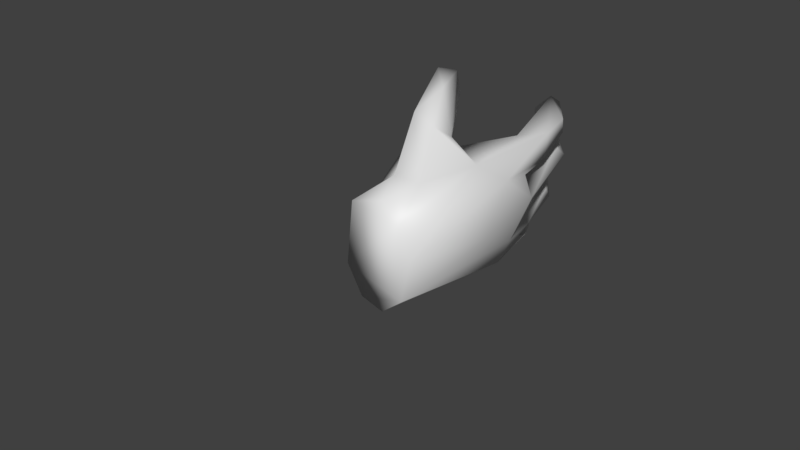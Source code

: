 # Source: hand.blend  (saved by Blender 2.80.75; exported with 4.5.12 LTS)
import bpy
from mathutils import Matrix  # noqa: F401  (used for matrix-valued properties, if any)

bpy.ops.wm.read_factory_settings(use_empty=True)
scene = bpy.context.scene
scene.name = 'Scene'

# ---- collections
col_collection_1 = bpy.data.collections.new('Collection 1'); scene.collection.children.link(col_collection_1)

# ---- materials (node trees are filled in below, after node groups)
mat_default_obj = bpy.data.materials.new('Default OBJ')
mat_default_obj.use_transparent_shadow = False

# ---- material node trees
mat_default_obj.use_nodes = True; mat_default_obj.node_tree.nodes.clear()
_N = mat_default_obj.node_tree.nodes; _L = mat_default_obj.node_tree.links
n0 = _N.new('ShaderNodeOutputMaterial'); n0.name = 'Material Output'; n0.location = (300, 300)
n1 = _N.new('ShaderNodeBsdfPrincipled'); n1.name = 'Principled BSDF'; n1.location = (10, 300)
n1.distribution = 'GGX'
n1.subsurface_method = 'BURLEY'
n1.inputs[3].default_value = 1.45
n1.inputs[27].default_value = (0.0, 0.0, 0.0, 1.0)
n1.inputs[28].default_value = 1.0
_L.new(n1.outputs[0], n0.inputs[0])
n0.is_active_output = True

# ---- world
world_world = bpy.data.worlds.new('World'); scene.world = world_world
world_world.color = (0.05088, 0.05088, 0.05088)
world_world.use_sun_shadow = False
world_world.sun_shadow_jitter_overblur = 0.0

# ---- cameras
cam_camera = bpy.data.cameras.new('Camera')
cam_camera.clip_end = 100.0
cam_camera.lens = 35.0
cam_camera.sensor_width = 32.0
cam_camera.sensor_height = 18.0
cam_camera.ortho_scale = 7.314
cam_camera.dof.focus_distance = 0.0
cam_camera.dof.aperture_fstop = 128.0

# ---- meshes
me_12683_hand_v1_final = bpy.data.meshes.new('12683_hand_v1_FINAL')
me_12683_hand_v1_final.from_pydata([(-0.5903, -19.66, -2.473), (-5.699, -22.08, -8.149), (-9.094, -25.29, -9.184), (13.29, 12.11, 1.336), (4.515, -16.91, -1.127), (-3.037, -25.08, -9.724), (-38.44, 3.578, -1.875), (-38.15, 0.5932, -3.867), (-15.98, 5.038, 11.29), (-31.53, 4.847, 5.283), (-27.89, 4.037, -1.338), (-27.62, 0.9437, 6.821), (-11.95, 7.446, 5.798), (-35.67, -0.5694, 0.6641), (-35.3, 5.449, -2.211), (-24.01, 0.3056, 2.279), (-33.03, 3.127, -4.708), (-33.23, -0.9863, -2.389), (-33.05, 10.67, -4.216), (-20.59, 10.84, 7.177), (-13.1, 12.73, 1.751), (-17.98, 9.206, 0.9242), (-29.48, 7.679, -0.03503), (-30.54, 12.66, -3.611), (-29.21, 6.951, -4.987), (-26.35, 11.18, -4.714), (-26.56, 11.84, 3.469), (-30.77, -8.509, 6.472), (-31.56, -3.244, 0.07272), (-33.63, -2.384, 4.095), (-27.63, -6.485, 1.564), (-32.1, -9.369, 3.643), (-41.74, -7.872, -1.712), (-42.52, -4.892, -3.212), (-34.67, -5.617, 6.346), (-37.35, -3.622, -3.757), (-38.67, -9.441, -3.965), (-36.16, -6.817, -4.395), (-14.46, -1.621, 6.185), (-12.64, -5.67, 4.483), (-13.88, -0.4824, 9.439), (-19.42, -16.52, 12.41), (-19.21, -10.52, 12.16), (-17.79, -12.36, 5.015), (-36.45, -12.34, 1.755), (-27.24, -12.39, 2.395), (-27.08, -16.54, 2.922), (-36.38, -18.42, -0.2297), (-30.02, -12.94, 8.651), (-35.07, -12.51, -1.008), (-30.14, -16.23, 8.374), (-31.44, -16.32, -1.001), (27.54, 10.24, 2.763), (0.7733, 14.0, 7.235), (-19.77, 14.98, 4.392), (-15.4, 4.663, 2.948), (-11.4, 7.961, 9.459), (-10.83, -4.549, 15.68), (-5.21, 4.208, 14.89), (-10.71, -13.75, 5.327), (-13.23, -8.955, 10.02), (-11.6, -9.737, 6.022), (-6.256, -12.8, 4.11), (-12.13, 0.2951, 4.32), (-6.43, -29.47, -9.364), (-8.487, -24.28, -4.519), (5.857, -20.72, 6.677), (-9.381, -28.93, -6.233), (14.42, 5.711, -1.956), (-13.63, -16.39, 8.35), (-9.245, 8.115, 1.93), (-9.633, -10.04, 14.41), (-16.45, -1.949, 12.19), (-13.18, 0.8411, 11.13), (-6.094, 11.73, 10.94), (0.3144, -28.19, -1.185), (8.994, -24.87, -1.046), (9.342, -23.27, 5.024), (4.114, -15.57, 12.6), (22.78, 8.072, 1.257), (27.55, 3.985, -1.585), (-2.122, -11.24, 15.66), (27.55, -3.193, 16.9), (4.656, -0.2711, 16.57), (27.56, 6.561, 14.6), (19.28, 10.64, 10.33), (-37.74, -17.06, 1.454), (2.24, -2.423, 1.371), (0.7373, -5.036, 2.698), (-0.744, -10.82, 1.929), (2.616, -16.59, 3.753), (20.62, -2.603, -1.247), (8.779, -8.44, -2.795), (27.57, -11.01, 0.3763), (10.71, -16.8, -2.373), (22.17, -11.64, 1.194), (27.55, -13.82, 9.274), (18.13, -14.75, 10.22), (27.57, -10.3, 13.84), (19.57, -15.39, 4.242), (27.51, 11.28, 8.94)], [], [(1, 0, 5), (1, 5, 2), (94, 5, 0), (7, 6, 14), (14, 10, 16), (9, 56, 14), (8, 9, 11), (8, 56, 9), (14, 56, 12), (55, 10, 12), (17, 13, 7), (15, 17, 16), (7, 14, 16), (13, 9, 6), (11, 9, 13), (17, 7, 16), (26, 19, 54), (54, 20, 25), (24, 18, 25), (20, 21, 25), (26, 54, 23), (24, 21, 22), (39, 31, 30), (40, 29, 72), (72, 34, 57), (31, 32, 36), (28, 29, 40), (37, 30, 36), (35, 33, 29), (32, 27, 34), (35, 28, 37), (33, 37, 36), (39, 30, 38), (27, 60, 57), (27, 31, 60), (34, 27, 57), (30, 28, 38), (42, 60, 44), (48, 42, 44), (41, 50, 47), (43, 45, 60), (46, 43, 69), (69, 41, 47), (45, 49, 44), (46, 51, 45), (49, 51, 47), (46, 47, 51), (52, 79, 100), (79, 52, 80), (82, 84, 83), (100, 3, 53), (60, 42, 71), (41, 81, 42), (11, 13, 73), (22, 21, 70), (54, 19, 74), (55, 63, 15), (57, 60, 71), (54, 74, 53), (12, 19, 22), (56, 74, 19), (59, 69, 43), (63, 87, 62), (87, 63, 70), (64, 76, 75), (2, 64, 67), (2, 5, 64), (68, 87, 20), (54, 53, 20), (83, 58, 57), (3, 68, 20), (58, 83, 84), (81, 41, 78), (63, 39, 38), (62, 39, 63), (41, 69, 78), (57, 58, 72), (40, 72, 73), (73, 58, 8), (8, 74, 56), (65, 90, 0), (77, 75, 76), (79, 68, 3), (79, 91, 68), (68, 91, 87), (53, 85, 100), (84, 85, 74), (88, 62, 87), (88, 92, 89), (80, 93, 91), (93, 95, 91), (4, 0, 90), (92, 87, 91), (4, 89, 92), (94, 76, 5), (94, 91, 95), (92, 91, 94), (96, 99, 93), (99, 96, 97), (82, 78, 98), (98, 78, 97), (98, 80, 84), (2, 65, 1), (1, 65, 0), (4, 94, 0), (100, 79, 3), (13, 6, 7), (15, 63, 13), (10, 55, 15), (14, 12, 10), (16, 10, 15), (9, 14, 6), (13, 17, 15), (24, 22, 18), (23, 54, 25), (24, 25, 21), (23, 25, 18), (26, 22, 19), (33, 36, 32), (37, 28, 30), (29, 34, 72), (30, 31, 36), (35, 29, 28), (32, 31, 27), (32, 34, 33), (33, 34, 29), (33, 35, 37), (39, 60, 31), (38, 28, 40), (44, 49, 86), (48, 41, 42), (60, 45, 44), (86, 49, 47), (46, 69, 47), (41, 48, 50), (43, 46, 45), (45, 51, 49), (48, 44, 86), (47, 50, 86), (42, 81, 71), (13, 63, 73), (40, 63, 38), (12, 22, 70), (21, 20, 70), (43, 60, 61), (63, 40, 73), (8, 11, 73), (56, 19, 12), (61, 59, 43), (60, 39, 61), (75, 67, 64), (76, 64, 5), (67, 65, 2), (66, 65, 67), (20, 87, 70), (83, 57, 81), (71, 81, 57), (20, 53, 3), (53, 74, 85), (74, 58, 84), (12, 70, 55), (55, 70, 63), (62, 61, 39), (62, 59, 61), (72, 58, 73), (8, 58, 74), (90, 78, 69), (69, 59, 90), (62, 90, 59), (90, 65, 66), (66, 75, 77), (66, 67, 75), (91, 79, 80), (90, 62, 89), (82, 83, 81), (85, 84, 100), (86, 50, 48), (62, 88, 89), (26, 18, 22), (23, 18, 26), (90, 66, 78), (88, 87, 92), (89, 4, 90), (94, 99, 76), (94, 4, 92), (99, 94, 95), (77, 78, 66), (95, 93, 99), (77, 76, 97), (99, 97, 76), (81, 78, 82), (77, 97, 78), (97, 96, 98), (84, 80, 52), (84, 52, 100), (98, 96, 93), (98, 84, 82), (98, 93, 80)])
me_12683_hand_v1_final.polygons.foreach_set('use_smooth', [True] * 198)
_uv = me_12683_hand_v1_final.uv_layers.new(name='UVMap')
_uv.uv.foreach_set('vector', [0.7099, 0.5593, 0.7038, 0.4917, 0.7308, 0.5731, 0.7099, 0.5593, 0.7308, 0.5731, 0.6912, 0.5858, 0.7927, 0.3973, 0.7308, 0.5731, 0.7038, 0.4917, 0.05582, 0.7818, 0.0653, 0.8047, 0.07997, 0.8291, 0.4021, 0.1557, 0.4531, 0.1602, 0.4117, 0.1724, 0.1421, 0.8072, 0.2659, 0.8386, 0.07997, 0.8291, 0.251, 0.7933, 0.1421, 0.8072, 0.1626, 0.776, 0.251, 0.7933, 0.2659, 0.8386, 0.1421, 0.8072, 0.4021, 0.1557, 0.5286, 0.138, 0.5531, 0.1398, 0.5434, 0.1705, 0.4531, 0.1602, 0.5531, 0.1398, 0.0806, 0.7544, 0.08948, 0.7716, 0.05582, 0.7818, 0.4824, 0.1984, 0.4168, 0.2009, 0.4117, 0.1724, 0.3853, 0.1916, 0.4021, 0.1557, 0.4117, 0.1724, 0.08948, 0.7716, 0.1421, 0.8072, 0.0653, 0.8047, 0.1626, 0.776, 0.1421, 0.8072, 0.08948, 0.7716, 0.4168, 0.2009, 0.3853, 0.1916, 0.4117, 0.1724, 0.1606, 0.9, 0.2072, 0.8816, 0.2117, 0.9167, 0.5228, 0.04674, 0.5734, 0.0738, 0.4507, 0.06453, 0.4268, 0.08666, 0.4088, 0.06554, 0.4507, 0.06453, 0.5734, 0.0738, 0.5188, 0.101, 0.4507, 0.06453, 0.1606, 0.9, 0.2117, 0.9167, 0.1062, 0.9301, 0.4268, 0.08666, 0.5188, 0.101, 0.4965, 0.1238, 0.5565, 0.2707, 0.4376, 0.3124, 0.4568, 0.2822, 0.2467, 0.7494, 0.1213, 0.7302, 0.2456, 0.7232, 0.2456, 0.7232, 0.1229, 0.6985, 0.3003, 0.7119, 0.07333, 0.6575, 0.04233, 0.6847, 0.03722, 0.665, 0.4241, 0.2602, 0.4335, 0.2332, 0.4893, 0.2269, 0.3863, 0.2855, 0.4568, 0.2822, 0.3722, 0.3024, 0.3801, 0.2632, 0.3715, 0.2522, 0.4335, 0.2332, 0.04233, 0.6847, 0.1447, 0.6763, 0.1229, 0.6985, 0.3801, 0.2632, 0.4241, 0.2602, 0.3863, 0.2855, 0.3544, 0.2724, 0.3863, 0.2855, 0.3722, 0.3024, 0.5565, 0.2707, 0.4568, 0.2822, 0.5441, 0.2394, 0.1447, 0.6763, 0.2568, 0.6677, 0.3003, 0.7119, 0.1447, 0.6763, 0.2016, 0.6613, 0.2568, 0.6677, 0.1229, 0.6985, 0.1447, 0.6763, 0.3003, 0.7119, 0.4568, 0.2822, 0.4241, 0.2602, 0.5441, 0.2394, 0.2354, 0.6311, 0.2568, 0.6677, 0.09186, 0.6066, 0.16, 0.6035, 0.2354, 0.6311, 0.09186, 0.6066, 0.251, 0.5914, 0.163, 0.5799, 0.1243, 0.546, 0.5289, 0.3539, 0.4557, 0.3612, 0.5432, 0.3128, 0.4615, 0.3946, 0.5289, 0.3539, 0.5667, 0.3878, 0.5667, 0.3878, 0.5521, 0.4019, 0.3995, 0.402, 0.4557, 0.3612, 0.3971, 0.3709, 0.4523, 0.3361, 0.4615, 0.3946, 0.4216, 0.3918, 0.4557, 0.3612, 0.3971, 0.3709, 0.4216, 0.3918, 0.3995, 0.402, 0.4615, 0.3946, 0.3995, 0.402, 0.4216, 0.3918, 0.6015, 0.9448, 0.5622, 0.9485, 0.6006, 0.8906, 0.89, 0.1188, 0.954, 0.09982, 0.9526, 0.1604, 0.6066, 0.7437, 0.6074, 0.8218, 0.4211, 0.7545, 0.6006, 0.8906, 0.4742, 0.9443, 0.3773, 0.906, 0.2568, 0.6677, 0.2354, 0.6311, 0.3001, 0.6714, 0.251, 0.5914, 0.3779, 0.6642, 0.2354, 0.6311, 0.1626, 0.776, 0.08948, 0.7716, 0.2601, 0.7605, 0.4965, 0.1238, 0.5188, 0.101, 0.5831, 0.1373, 0.2117, 0.9167, 0.2072, 0.8816, 0.3142, 0.8555, 0.5434, 0.1705, 0.5615, 0.2141, 0.4824, 0.1984, 0.3003, 0.7119, 0.2568, 0.6677, 0.3001, 0.6714, 0.2117, 0.9167, 0.3142, 0.8555, 0.3773, 0.906, 0.2475, 0.8413, 0.2072, 0.8816, 0.1209, 0.8818, 0.2659, 0.8386, 0.3142, 0.8555, 0.2072, 0.8816, 0.5819, 0.3489, 0.5667, 0.3878, 0.5289, 0.3539, 0.5615, 0.2141, 0.7148, 0.232, 0.6326, 0.3383, 0.7148, 0.232, 0.5615, 0.2141, 0.5831, 0.1373, 0.2976, 0.4642, 0.438, 0.497, 0.3708, 0.506, 0.2723, 0.4757, 0.2976, 0.4642, 0.2907, 0.4913, 0.6912, 0.5858, 0.7308, 0.5731, 0.7061, 0.604, 0.8107, 0.1615, 0.7148, 0.232, 0.5734, 0.0738, 0.2117, 0.9167, 0.3773, 0.906, 0.3845, 0.9331, 0.4211, 0.7545, 0.3162, 0.7874, 0.3003, 0.7119, 0.7906, 0.09715, 0.8107, 0.1615, 0.5734, 0.0738, 0.3162, 0.7874, 0.4211, 0.7545, 0.6074, 0.8218, 0.3779, 0.6642, 0.251, 0.5914, 0.4219, 0.612, 0.5615, 0.2141, 0.5565, 0.2707, 0.5441, 0.2394, 0.6326, 0.3383, 0.5565, 0.2707, 0.5615, 0.2141, 0.251, 0.5914, 0.3401, 0.5984, 0.4219, 0.612, 0.3003, 0.7119, 0.3162, 0.7874, 0.2456, 0.7232, 0.2467, 0.7494, 0.2456, 0.7232, 0.2601, 0.7605, 0.2601, 0.7605, 0.3162, 0.7874, 0.251, 0.7933, 0.251, 0.7933, 0.3142, 0.8555, 0.2659, 0.8386, 0.6702, 0.5614, 0.6622, 0.4202, 0.7038, 0.4917, 0.4467, 0.5458, 0.3708, 0.506, 0.438, 0.497, 0.89, 0.1188, 0.8107, 0.1615, 0.7906, 0.09715, 0.89, 0.1188, 0.8756, 0.2336, 0.8107, 0.1615, 0.8107, 0.1615, 0.8756, 0.2336, 0.7148, 0.232, 0.3773, 0.906, 0.537, 0.8815, 0.6006, 0.8906, 0.6074, 0.8218, 0.537, 0.8815, 0.3142, 0.8555, 0.6857, 0.2749, 0.6326, 0.3383, 0.7148, 0.232, 0.6857, 0.2749, 0.7688, 0.3052, 0.6774, 0.3436, 0.9526, 0.1604, 0.9472, 0.3075, 0.8756, 0.2336, 0.9472, 0.3075, 0.9006, 0.3291, 0.8756, 0.2336, 0.727, 0.4235, 0.7038, 0.4917, 0.6622, 0.4202, 0.7688, 0.3052, 0.7148, 0.232, 0.8756, 0.2336, 0.727, 0.4235, 0.6774, 0.3436, 0.7688, 0.3052, 0.5292, 0.5071, 0.438, 0.497, 0.3207, 0.4416, 0.7927, 0.3973, 0.8756, 0.2336, 0.9006, 0.3291, 0.7688, 0.3052, 0.8756, 0.2336, 0.7927, 0.3973, 0.6116, 0.6133, 0.5473, 0.5555, 0.6162, 0.5698, 0.5473, 0.5555, 0.6116, 0.6133, 0.5355, 0.596, 0.6066, 0.7437, 0.4219, 0.612, 0.6112, 0.6649, 0.6112, 0.6649, 0.4219, 0.612, 0.5355, 0.596, 0.7352, 0.8496, 0.8578, 0.7221, 0.8753, 0.8669, 0.6912, 0.5858, 0.6702, 0.5614, 0.7099, 0.5593, 0.7099, 0.5593, 0.6702, 0.5614, 0.7038, 0.4917, 0.727, 0.4235, 0.7927, 0.3973, 0.7038, 0.4917, 0.6006, 0.8906, 0.5622, 0.9485, 0.4742, 0.9443, 0.08948, 0.7716, 0.0653, 0.8047, 0.05582, 0.7818, 0.4824, 0.1984, 0.5615, 0.2141, 0.4634, 0.2185, 0.4531, 0.1602, 0.5434, 0.1705, 0.4824, 0.1984, 0.4021, 0.1557, 0.5531, 0.1398, 0.4531, 0.1602, 0.4117, 0.1724, 0.4531, 0.1602, 0.4824, 0.1984, 0.1421, 0.8072, 0.07997, 0.8291, 0.0653, 0.8047, 0.4634, 0.2185, 0.4168, 0.2009, 0.4824, 0.1984, 0.07574, 0.893, 0.1209, 0.8818, 0.08616, 0.9147, 0.4375, 0.04828, 0.5228, 0.04674, 0.4507, 0.06453, 0.4268, 0.08666, 0.4507, 0.06453, 0.5188, 0.101, 0.4375, 0.04828, 0.4507, 0.06453, 0.4088, 0.06554, 0.1606, 0.9, 0.1209, 0.8818, 0.2072, 0.8816, 0.03395, 0.7066, 0.03722, 0.665, 0.04233, 0.6847, 0.3863, 0.2855, 0.4241, 0.2602, 0.4568, 0.2822, 0.1213, 0.7302, 0.1229, 0.6985, 0.2456, 0.7232, 0.4568, 0.2822, 0.4376, 0.3124, 0.3722, 0.3024, 0.3801, 0.2632, 0.4335, 0.2332, 0.4241, 0.2602, 0.04233, 0.6847, 0.07333, 0.6575, 0.1447, 0.6763, 0.04233, 0.6847, 0.1229, 0.6985, 0.03395, 0.7066, 0.03395, 0.7066, 0.1229, 0.6985, 0.1213, 0.7302, 0.3544, 0.2724, 0.3801, 0.2632, 0.3863, 0.2855, 0.5565, 0.2707, 0.5432, 0.3128, 0.4376, 0.3124, 0.5441, 0.2394, 0.4241, 0.2602, 0.4893, 0.2269, 0.09186, 0.6066, 0.08126, 0.6152, 0.08042, 0.5706, 0.16, 0.6035, 0.251, 0.5914, 0.2354, 0.6311, 0.5432, 0.3128, 0.4557, 0.3612, 0.4523, 0.3361, 0.3775, 0.3907, 0.3971, 0.3709, 0.3995, 0.402, 0.4615, 0.3946, 0.5667, 0.3878, 0.3995, 0.402, 0.251, 0.5914, 0.16, 0.6035, 0.163, 0.5799, 0.5289, 0.3539, 0.4615, 0.3946, 0.4557, 0.3612, 0.4557, 0.3612, 0.4216, 0.3918, 0.3971, 0.3709, 0.16, 0.6035, 0.09186, 0.6066, 0.08042, 0.5706, 0.1243, 0.546, 0.163, 0.5799, 0.08042, 0.5706, 0.2354, 0.6311, 0.3779, 0.6642, 0.3001, 0.6714, 0.4634, 0.2185, 0.5615, 0.2141, 0.5395, 0.2203, 0.537, 0.224, 0.5615, 0.2141, 0.5441, 0.2394, 0.5531, 0.1398, 0.4965, 0.1238, 0.5831, 0.1373, 0.5188, 0.101, 0.5734, 0.0738, 0.5831, 0.1373, 0.5289, 0.3539, 0.5432, 0.3128, 0.563, 0.3113, 0.2378, 0.7531, 0.2467, 0.7494, 0.2601, 0.7605, 0.251, 0.7933, 0.1626, 0.776, 0.2601, 0.7605, 0.2659, 0.8386, 0.2072, 0.8816, 0.2475, 0.8413, 0.563, 0.3113, 0.5819, 0.3489, 0.5289, 0.3539, 0.5432, 0.3128, 0.5565, 0.2707, 0.563, 0.3113, 0.3708, 0.506, 0.2907, 0.4913, 0.2976, 0.4642, 0.438, 0.497, 0.2976, 0.4642, 0.3207, 0.4416, 0.2907, 0.4913, 0.294, 0.5214, 0.2763, 0.5026, 0.4218, 0.5756, 0.294, 0.5214, 0.2907, 0.4913, 0.5734, 0.0738, 0.7148, 0.232, 0.5831, 0.1373, 0.4211, 0.7545, 0.3003, 0.7119, 0.3779, 0.6642, 0.3001, 0.6714, 0.3779, 0.6642, 0.3003, 0.7119, 0.3845, 0.9331, 0.3773, 0.906, 0.4742, 0.9443, 0.3773, 0.906, 0.3142, 0.8555, 0.537, 0.8815, 0.3142, 0.8555, 0.3162, 0.7874, 0.6074, 0.8218, 0.5531, 0.1398, 0.5831, 0.1373, 0.5434, 0.1705, 0.5434, 0.1705, 0.5831, 0.1373, 0.5615, 0.2141, 0.6326, 0.3383, 0.563, 0.3113, 0.5565, 0.2707, 0.6326, 0.3383, 0.5819, 0.3489, 0.563, 0.3113, 0.2456, 0.7232, 0.3162, 0.7874, 0.2601, 0.7605, 0.251, 0.7933, 0.3162, 0.7874, 0.3142, 0.8555, 0.6622, 0.4202, 0.6321, 0.4203, 0.5667, 0.3878, 0.5667, 0.3878, 0.5819, 0.3489, 0.6622, 0.4202, 0.6326, 0.3383, 0.6622, 0.4202, 0.5819, 0.3489, 0.6622, 0.4202, 0.6702, 0.5614, 0.6505, 0.4548, 0.4218, 0.5756, 0.3708, 0.506, 0.4467, 0.5458, 0.4218, 0.5756, 0.2907, 0.4913, 0.3708, 0.506, 0.8756, 0.2336, 0.89, 0.1188, 0.9526, 0.1604, 0.6622, 0.4202, 0.6326, 0.3383, 0.6774, 0.3436, 0.6066, 0.7437, 0.4211, 0.7545, 0.3779, 0.6642, 0.537, 0.8815, 0.6074, 0.8218, 0.6006, 0.8906, 0.08042, 0.5706, 0.163, 0.5799, 0.16, 0.6035, 0.6326, 0.3383, 0.6857, 0.2749, 0.6774, 0.3436, 0.1606, 0.9, 0.08616, 0.9147, 0.1209, 0.8818, 0.1062, 0.9301, 0.08616, 0.9147, 0.1606, 0.9, 0.6622, 0.4202, 0.6505, 0.4548, 0.6321, 0.4203, 0.6857, 0.2749, 0.7148, 0.232, 0.7688, 0.3052, 0.6774, 0.3436, 0.727, 0.4235, 0.6622, 0.4202, 0.5292, 0.5071, 0.5473, 0.5555, 0.438, 0.497, 0.7927, 0.3973, 0.727, 0.4235, 0.7688, 0.3052, 0.8587, 0.361, 0.7927, 0.3973, 0.8884, 0.3332, 0.4467, 0.5458, 0.4219, 0.612, 0.4218, 0.5756, 0.5811, 0.5449, 0.6162, 0.5698, 0.5473, 0.5555, 0.4467, 0.5458, 0.438, 0.497, 0.5355, 0.596, 0.5473, 0.5555, 0.5355, 0.596, 0.438, 0.497, 0.3779, 0.6642, 0.4219, 0.612, 0.6066, 0.7437, 0.4467, 0.5458, 0.5355, 0.596, 0.4219, 0.612, 0.5355, 0.596, 0.6116, 0.6133, 0.6112, 0.6649, 0.8753, 0.8669, 0.8578, 0.7221, 0.9198, 0.7617, 0.8753, 0.8669, 0.9198, 0.7617, 0.922, 0.822, 0.7352, 0.8496, 0.7111, 0.8077, 0.739, 0.7421, 0.7352, 0.8496, 0.8753, 0.8669, 0.8069, 0.8766, 0.7352, 0.8496, 0.739, 0.7421, 0.8578, 0.7221])
me_12683_hand_v1_final.materials.append(mat_default_obj)
me_12683_hand_v1_final.use_remesh_preserve_volume = False
me_12683_hand_v1_final.use_remesh_preserve_attributes = False
me_12683_hand_v1_final.use_mirror_vertex_groups = False
me_12683_hand_v1_final.update()
me_12683_hand_v1_final.normals_split_custom_set([tuple(v) for v in zip(*[iter([-0.2222, 0.8324, -0.5077, -0.3223, 0.8772, -0.356, 0.3038, 0.1003, -0.9475, -0.2222, 0.8324, -0.5077, 0.3038, 0.1003, -0.9475, -0.7377, 0.2494, -0.6274, 0.2985, -0.1091, -0.9482, 0.3038, 0.1003, -0.9475, -0.3223, 0.8772, -0.356, -0.7234, -0.3847, -0.5733, -0.9127, 0.4077, -0.02703, -0.2953, 0.8943, -0.3361, -0.2953, 0.8943, -0.3361, 0.4029, 0.2395, -0.8833, 0.1754, 0.1992, -0.9641, -0.5137, 0.5029, 0.6951, -0.594, 0.5831, 0.5542, -0.2953, 0.8943, -0.3361, -0.3384, 0.3027, 0.891, -0.5137, 0.5029, 0.6951, -0.3257, -0.5397, 0.7763, -0.3384, 0.3027, 0.891, -0.594, 0.5831, 0.5542, -0.5137, 0.5029, 0.6951, -0.2953, 0.8943, -0.3361, -0.594, 0.5831, 0.5542, -0.8742, -0.008343, -0.4854, 0.1272, 0.1671, -0.9777, 0.4029, 0.2395, -0.8833, -0.8742, -0.008343, -0.4854, 0.1323, -0.8854, -0.4457, -0.5321, -0.7172, 0.4501, -0.7234, -0.3847, -0.5733, 0.2486, -0.4476, -0.859, 0.1323, -0.8854, -0.4457, 0.1754, 0.1992, -0.9641, -0.7234, -0.3847, -0.5733, -0.2953, 0.8943, -0.3361, 0.1754, 0.1992, -0.9641, -0.5321, -0.7172, 0.4501, -0.5137, 0.5029, 0.6951, -0.9127, 0.4077, -0.02703, -0.3257, -0.5397, 0.7763, -0.5137, 0.5029, 0.6951, -0.5321, -0.7172, 0.4501, 0.1323, -0.8854, -0.4457, -0.7234, -0.3847, -0.5733, 0.1754, 0.1992, -0.9641, -0.6119, 0.345, 0.7118, -0.3815, -0.1139, 0.9173, -0.141, 0.9651, 0.2207, -0.141, 0.9651, 0.2207, 0.1244, 0.5555, -0.8221, 0.2822, 0.3423, -0.8962, -0.1585, -0.7466, -0.6461, -0.9293, 0.1308, -0.3453, 0.2822, 0.3423, -0.8962, 0.1244, 0.5555, -0.8221, 0.2606, -0.2856, -0.9222, 0.2822, 0.3423, -0.8962, -0.6119, 0.345, 0.7118, -0.141, 0.9651, 0.2207, -0.3808, 0.8649, -0.327, -0.1585, -0.7466, -0.6461, 0.2606, -0.2856, -0.9222, -0.5271, -0.7034, 0.4769, -0.1875, -0.2297, -0.955, -0.03464, -0.9983, 0.04752, 0.3509, -0.4038, -0.8449, -0.5462, 0.8264, -0.1368, -0.3143, 0.9019, 0.2962, -0.3868, 0.6611, 0.6429, -0.3868, 0.6611, 0.6429, -0.5806, 0.01725, 0.814, -0.3353, -0.05942, 0.9403, -0.03464, -0.9983, 0.04752, -0.8332, -0.5247, 0.1747, -0.1685, -0.7754, -0.6086, 0.2914, 0.7378, -0.6088, -0.3143, 0.9019, 0.2962, -0.5462, 0.8264, -0.1368, 0.3168, -0.1002, -0.9432, 0.3509, -0.4038, -0.8449, -0.1685, -0.7754, -0.6086, 0.01075, 0.7266, -0.687, -0.8605, 0.3821, -0.3368, -0.3143, 0.9019, 0.2962, -0.8332, -0.5247, 0.1747, -0.2748, -0.7284, 0.6277, -0.5806, 0.01725, 0.814, 0.01075, 0.7266, -0.687, 0.2914, 0.7378, -0.6088, 0.3168, -0.1002, -0.9432, -0.8605, 0.3821, -0.3368, 0.3168, -0.1002, -0.9432, -0.1685, -0.7754, -0.6086, -0.1875, -0.2297, -0.955, 0.3509, -0.4038, -0.8449, -0.3259, 0.6877, -0.6487, -0.2748, -0.7284, 0.6277, -0.8859, 0.1991, 0.4191, -0.3353, -0.05942, 0.9403, -0.2748, -0.7284, 0.6277, -0.03464, -0.9983, 0.04752, -0.8859, 0.1991, 0.4191, -0.5806, 0.01725, 0.814, -0.2748, -0.7284, 0.6277, -0.3353, -0.05942, 0.9403, 0.3509, -0.4038, -0.8449, 0.2914, 0.7378, -0.6088, -0.3259, 0.6877, -0.6487, -0.278, 0.6321, 0.7233, -0.8859, 0.1991, 0.4191, -0.7186, 0.6867, 0.11, -0.4954, 0.4355, 0.7516, -0.278, 0.6321, 0.7233, -0.7186, 0.6867, 0.11, -0.1505, -0.6574, 0.7384, -0.4281, -0.533, 0.7298, -0.4444, -0.7477, -0.4934, 0.1952, 0.2233, -0.955, 0.2793, 0.5423, -0.7924, -0.8859, 0.1991, 0.4191, 0.4222, -0.2681, -0.866, 0.1952, 0.2233, -0.955, 0.02418, -0.9374, -0.3473, 0.02418, -0.9374, -0.3473, -0.1505, -0.6574, 0.7384, -0.4444, -0.7477, -0.4934, 0.2793, 0.5423, -0.7924, -0.2705, 0.6134, -0.742, -0.7186, 0.6867, 0.11, 0.4222, -0.2681, -0.866, 0.3495, -0.338, -0.8739, 0.2793, 0.5423, -0.7924, -0.2705, 0.6134, -0.742, 0.3495, -0.338, -0.8739, -0.4444, -0.7477, -0.4934, 0.4222, -0.2681, -0.866, -0.4444, -0.7477, -0.4934, 0.3495, -0.338, -0.8739, 0.5269, 0.7619, -0.3768, 0.0906, 0.6058, -0.7904, 0.6452, 0.7464, 0.1629, 0.0906, 0.6058, -0.7904, 0.5269, 0.7619, -0.3768, 0.5764, 0.2101, -0.7897, 0.6509, -0.05957, 0.7568, 0.6517, 0.3927, 0.6489, -0.02818, 0.1291, 0.9912, 0.6452, 0.7464, 0.1629, 0.1188, 0.81, -0.5743, 0.03994, 0.9834, 0.1771, -0.8859, 0.1991, 0.4191, -0.278, 0.6321, 0.7233, -0.3582, -0.1929, 0.9135, -0.1505, -0.6574, 0.7384, -0.02467, -0.32, 0.9471, -0.278, 0.6321, 0.7233, -0.3257, -0.5397, 0.7763, -0.5321, -0.7172, 0.4501, -0.7068, 0.2055, 0.6769, -0.5271, -0.7034, 0.4769, 0.2606, -0.2856, -0.9222, -0.2462, -0.2742, -0.9296, -0.141, 0.9651, 0.2207, -0.3815, -0.1139, 0.9173, -0.1197, 0.6603, 0.7414, 0.1272, 0.1671, -0.9777, -0.2818, -0.2943, -0.9132, 0.2486, -0.4476, -0.859, -0.3353, -0.05942, 0.9403, -0.8859, 0.1991, 0.4191, -0.3582, -0.1929, 0.9135, -0.141, 0.9651, 0.2207, -0.1197, 0.6603, 0.7414, 0.03994, 0.9834, 0.1771, -0.8742, -0.008343, -0.4854, -0.3815, -0.1139, 0.9173, -0.5271, -0.7034, 0.4769, -0.594, 0.5831, 0.5542, -0.1197, 0.6603, 0.7414, -0.3815, -0.1139, 0.9173, -0.1751, -0.3138, -0.9332, 0.02418, -0.9374, -0.3473, 0.1952, 0.2233, -0.955, -0.2818, -0.2943, -0.9132, -0.2579, -0.08106, -0.9628, -0.2366, -0.208, -0.9491, -0.2579, -0.08106, -0.9628, -0.2818, -0.2943, -0.9132, -0.2462, -0.2742, -0.9296, -0.08261, -0.7566, -0.6487, 0.6074, -0.7226, -0.33, 0.0169, -0.9177, 0.3968, -0.7377, 0.2494, -0.6274, -0.08261, -0.7566, -0.6487, -0.7646, -0.6182, 0.1822, -0.7377, 0.2494, -0.6274, 0.3038, 0.1003, -0.9475, -0.08261, -0.7566, -0.6487, 0.04748, 0.1605, -0.9859, -0.2579, -0.08106, -0.9628, 0.1244, 0.5555, -0.8221, -0.141, 0.9651, 0.2207, 0.03994, 0.9834, 0.1771, 0.1244, 0.5555, -0.8221, -0.02818, 0.1291, 0.9912, -0.1678, 0.3209, 0.9321, -0.3353, -0.05942, 0.9403, 0.1188, 0.81, -0.5743, 0.04748, 0.1605, -0.9859, 0.1244, 0.5555, -0.8221, -0.1678, 0.3209, 0.9321, -0.02818, 0.1291, 0.9912, 0.6517, 0.3927, 0.6489, -0.02467, -0.32, 0.9471, -0.1505, -0.6574, 0.7384, -0.03629, -0.7353, 0.6767, -0.2818, -0.2943, -0.9132, -0.1875, -0.2297, -0.955, -0.3259, 0.6877, -0.6487, -0.2366, -0.208, -0.9491, -0.1875, -0.2297, -0.955, -0.2818, -0.2943, -0.9132, -0.1505, -0.6574, 0.7384, 0.02418, -0.9374, -0.3473, -0.03629, -0.7353, 0.6767, -0.3353, -0.05942, 0.9403, -0.1678, 0.3209, 0.9321, -0.3868, 0.6611, 0.6429, -0.5462, 0.8264, -0.1368, -0.3868, 0.6611, 0.6429, -0.7068, 0.2055, 0.6769, -0.7068, 0.2055, 0.6769, -0.1678, 0.3209, 0.9321, -0.3384, 0.3027, 0.891, -0.3384, 0.3027, 0.891, -0.1197, 0.6603, 0.7414, -0.594, 0.5831, 0.5542, -0.8209, 0.3679, 0.4367, -0.8881, -0.4587, 0.02824, -0.3223, 0.8772, -0.356, 0.2863, -0.8172, 0.5003, 0.0169, -0.9177, 0.3968, 0.6074, -0.7226, -0.33, 0.0906, 0.6058, -0.7904, 0.04748, 0.1605, -0.9859, 0.1188, 0.81, -0.5743, 0.0906, 0.6058, -0.7904, 0.05269, -0.0208, -0.9984, 0.04748, 0.1605, -0.9859, 0.04748, 0.1605, -0.9859, 0.05269, -0.0208, -0.9984, -0.2579, -0.08106, -0.9628, 0.03994, 0.9834, 0.1771, 0.04526, 0.779, 0.6254, 0.6452, 0.7464, 0.1629, 0.6517, 0.3927, 0.6489, 0.04526, 0.779, 0.6254, -0.1197, 0.6603, 0.7414, -0.01217, -0.3023, -0.9531, -0.2366, -0.208, -0.9491, -0.2579, -0.08106, -0.9628, -0.01217, -0.3023, -0.9531, -0.166, 0.1633, -0.9725, -0.4586, -0.03689, -0.8879, 0.5764, 0.2101, -0.7897, 0.6334, -0.4358, -0.6394, 0.05269, -0.0208, -0.9984, 0.6334, -0.4358, -0.6394, 0.1367, -0.4659, -0.8742, 0.05269, -0.0208, -0.9984, -0.44, 0.4189, -0.7943, -0.3223, 0.8772, -0.356, -0.8881, -0.4587, 0.02824, -0.166, 0.1633, -0.9725, -0.2579, -0.08106, -0.9628, 0.05269, -0.0208, -0.9984, -0.44, 0.4189, -0.7943, -0.4586, -0.03689, -0.8879, -0.166, 0.1633, -0.9725, 0.2985, -0.1091, -0.9482, 0.6074, -0.7226, -0.33, 0.3038, 0.1003, -0.9475, 0.2985, -0.1091, -0.9482, 0.05269, -0.0208, -0.9984, 0.1367, -0.4659, -0.8742, -0.166, 0.1633, -0.9725, 0.05269, -0.0208, -0.9984, 0.2985, -0.1091, -0.9482, 0.6954, -0.697, 0.1746, 0.4501, -0.865, -0.2216, 0.6334, -0.4358, -0.6394, 0.4501, -0.865, -0.2216, 0.6954, -0.697, 0.1746, 0.243, -0.8449, 0.4765, 0.6509, -0.05957, 0.7568, -0.03629, -0.7353, 0.6767, 0.6868, -0.4274, 0.5879, 0.6868, -0.4274, 0.5879, -0.03629, -0.7353, 0.6767, 0.243, -0.8449, 0.4765, 0.6868, -0.4274, 0.5879, 0.5764, 0.2101, -0.7897, 0.6517, 0.3927, 0.6489, -0.7377, 0.2494, -0.6274, -0.8209, 0.3679, 0.4367, -0.2222, 0.8324, -0.5077, -0.2222, 0.8324, -0.5077, -0.8209, 0.3679, 0.4367, -0.3223, 0.8772, -0.356, -0.44, 0.4189, -0.7943, 0.2985, -0.1091, -0.9482, -0.3223, 0.8772, -0.356, 0.6452, 0.7464, 0.1629, 0.0906, 0.6058, -0.7904, 0.1188, 0.81, -0.5743, -0.5321, -0.7172, 0.4501, -0.9127, 0.4077, -0.02703, -0.7234, -0.3847, -0.5733, 0.2486, -0.4476, -0.859, -0.2818, -0.2943, -0.9132, -0.5321, -0.7172, 0.4501, 0.4029, 0.2395, -0.8833, 0.1272, 0.1671, -0.9777, 0.2486, -0.4476, -0.859, -0.2953, 0.8943, -0.3361, -0.8742, -0.008343, -0.4854, 0.4029, 0.2395, -0.8833, 0.1754, 0.1992, -0.9641, 0.4029, 0.2395, -0.8833, 0.2486, -0.4476, -0.859, -0.5137, 0.5029, 0.6951, -0.2953, 0.8943, -0.3361, -0.9127, 0.4077, -0.02703, -0.5321, -0.7172, 0.4501, 0.1323, -0.8854, -0.4457, 0.2486, -0.4476, -0.859, -0.1585, -0.7466, -0.6461, -0.5271, -0.7034, 0.4769, -0.9293, 0.1308, -0.3453, -0.3808, 0.8649, -0.327, -0.141, 0.9651, 0.2207, 0.2822, 0.3423, -0.8962, -0.1585, -0.7466, -0.6461, 0.2822, 0.3423, -0.8962, 0.2606, -0.2856, -0.9222, -0.3808, 0.8649, -0.327, 0.2822, 0.3423, -0.8962, -0.9293, 0.1308, -0.3453, -0.6119, 0.345, 0.7118, -0.5271, -0.7034, 0.4769, -0.3815, -0.1139, 0.9173, -0.8605, 0.3821, -0.3368, -0.1685, -0.7754, -0.6086, -0.8332, -0.5247, 0.1747, 0.3168, -0.1002, -0.9432, 0.2914, 0.7378, -0.6088, 0.3509, -0.4038, -0.8449, -0.3143, 0.9019, 0.2962, -0.5806, 0.01725, 0.814, -0.3868, 0.6611, 0.6429, 0.3509, -0.4038, -0.8449, -0.03464, -0.9983, 0.04752, -0.1685, -0.7754, -0.6086, 0.01075, 0.7266, -0.687, -0.3143, 0.9019, 0.2962, 0.2914, 0.7378, -0.6088, -0.8332, -0.5247, 0.1747, -0.03464, -0.9983, 0.04752, -0.2748, -0.7284, 0.6277, -0.8332, -0.5247, 0.1747, -0.5806, 0.01725, 0.814, -0.8605, 0.3821, -0.3368, -0.8605, 0.3821, -0.3368, -0.5806, 0.01725, 0.814, -0.3143, 0.9019, 0.2962, -0.8605, 0.3821, -0.3368, 0.01075, 0.7266, -0.687, 0.3168, -0.1002, -0.9432, -0.1875, -0.2297, -0.955, -0.8859, 0.1991, 0.4191, -0.03464, -0.9983, 0.04752, -0.3259, 0.6877, -0.6487, 0.2914, 0.7378, -0.6088, -0.5462, 0.8264, -0.1368, -0.7186, 0.6867, 0.11, -0.2705, 0.6134, -0.742, -0.9392, -0.3215, 0.1203, -0.4954, 0.4355, 0.7516, -0.1505, -0.6574, 0.7384, -0.278, 0.6321, 0.7233, -0.8859, 0.1991, 0.4191, 0.2793, 0.5423, -0.7924, -0.7186, 0.6867, 0.11, -0.9392, -0.3215, 0.1203, -0.2705, 0.6134, -0.742, -0.4444, -0.7477, -0.4934, 0.4222, -0.2681, -0.866, 0.02418, -0.9374, -0.3473, -0.4444, -0.7477, -0.4934, -0.1505, -0.6574, 0.7384, -0.4954, 0.4355, 0.7516, -0.4281, -0.533, 0.7298, 0.1952, 0.2233, -0.955, 0.4222, -0.2681, -0.866, 0.2793, 0.5423, -0.7924, 0.2793, 0.5423, -0.7924, 0.3495, -0.338, -0.8739, -0.2705, 0.6134, -0.742, -0.4954, 0.4355, 0.7516, -0.7186, 0.6867, 0.11, -0.9392, -0.3215, 0.1203, -0.4444, -0.7477, -0.4934, -0.4281, -0.533, 0.7298, -0.9392, -0.3215, 0.1203, -0.278, 0.6321, 0.7233, -0.02467, -0.32, 0.9471, -0.3582, -0.1929, 0.9135, -0.5321, -0.7172, 0.4501, -0.2818, -0.2943, -0.9132, -0.7068, 0.2055, 0.6769, -0.5462, 0.8264, -0.1368, -0.2818, -0.2943, -0.9132, -0.3259, 0.6877, -0.6487, -0.8742, -0.008343, -0.4854, -0.5271, -0.7034, 0.4769, -0.2462, -0.2742, -0.9296, 0.2606, -0.2856, -0.9222, 0.1244, 0.5555, -0.8221, -0.2462, -0.2742, -0.9296, 0.1952, 0.2233, -0.955, -0.8859, 0.1991, 0.4191, -0.5585, 0.03239, -0.8289, -0.2818, -0.2943, -0.9132, -0.5462, 0.8264, -0.1368, -0.7068, 0.2055, 0.6769, -0.3384, 0.3027, 0.891, -0.3257, -0.5397, 0.7763, -0.7068, 0.2055, 0.6769, -0.594, 0.5831, 0.5542, -0.3815, -0.1139, 0.9173, -0.8742, -0.008343, -0.4854, -0.5585, 0.03239, -0.8289, -0.1751, -0.3138, -0.9332, 0.1952, 0.2233, -0.955, -0.8859, 0.1991, 0.4191, -0.1875, -0.2297, -0.955, -0.5585, 0.03239, -0.8289, 0.0169, -0.9177, 0.3968, -0.7646, -0.6182, 0.1822, -0.08261, -0.7566, -0.6487, 0.6074, -0.7226, -0.33, -0.08261, -0.7566, -0.6487, 0.3038, 0.1003, -0.9475, -0.7646, -0.6182, 0.1822, -0.8209, 0.3679, 0.4367, -0.7377, 0.2494, -0.6274, -0.4738, -0.6048, 0.6401, -0.8209, 0.3679, 0.4367, -0.7646, -0.6182, 0.1822, 0.1244, 0.5555, -0.8221, -0.2579, -0.08106, -0.9628, -0.2462, -0.2742, -0.9296, -0.02818, 0.1291, 0.9912, -0.3353, -0.05942, 0.9403, -0.02467, -0.32, 0.9471, -0.3582, -0.1929, 0.9135, -0.02467, -0.32, 0.9471, -0.3353, -0.05942, 0.9403, 0.1244, 0.5555, -0.8221, 0.03994, 0.9834, 0.1771, 0.1188, 0.81, -0.5743, 0.03994, 0.9834, 0.1771, -0.1197, 0.6603, 0.7414, 0.04526, 0.779, 0.6254, -0.1197, 0.6603, 0.7414, -0.1678, 0.3209, 0.9321, 0.6517, 0.3927, 0.6489, -0.8742, -0.008343, -0.4854, -0.2462, -0.2742, -0.9296, 0.1272, 0.1671, -0.9777, 0.1272, 0.1671, -0.9777, -0.2462, -0.2742, -0.9296, -0.2818, -0.2943, -0.9132, -0.2366, -0.208, -0.9491, -0.5585, 0.03239, -0.8289, -0.1875, -0.2297, -0.955, -0.2366, -0.208, -0.9491, -0.1751, -0.3138, -0.9332, -0.5585, 0.03239, -0.8289, -0.3868, 0.6611, 0.6429, -0.1678, 0.3209, 0.9321, -0.7068, 0.2055, 0.6769, -0.3384, 0.3027, 0.891, -0.1678, 0.3209, 0.9321, -0.1197, 0.6603, 0.7414, -0.8881, -0.4587, 0.02824, -0.03629, -0.7353, 0.6767, 0.02418, -0.9374, -0.3473, 0.02418, -0.9374, -0.3473, -0.1751, -0.3138, -0.9332, -0.8881, -0.4587, 0.02824, -0.2366, -0.208, -0.9491, -0.8881, -0.4587, 0.02824, -0.1751, -0.3138, -0.9332, -0.8881, -0.4587, 0.02824, -0.8209, 0.3679, 0.4367, -0.4738, -0.6048, 0.6401, -0.4738, -0.6048, 0.6401, 0.0169, -0.9177, 0.3968, 0.2863, -0.8172, 0.5003, -0.4738, -0.6048, 0.6401, -0.7646, -0.6182, 0.1822, 0.0169, -0.9177, 0.3968, 0.05269, -0.0208, -0.9984, 0.0906, 0.6058, -0.7904, 0.5764, 0.2101, -0.7897, -0.8881, -0.4587, 0.02824, -0.2366, -0.208, -0.9491, -0.4586, -0.03689, -0.8879, 0.6509, -0.05957, 0.7568, -0.02818, 0.1291, 0.9912, -0.02467, -0.32, 0.9471, 0.04526, 0.779, 0.6254, 0.6517, 0.3927, 0.6489, 0.6452, 0.7464, 0.1629, -0.9392, -0.3215, 0.1203, -0.4281, -0.533, 0.7298, -0.4954, 0.4355, 0.7516, -0.2366, -0.208, -0.9491, -0.01217, -0.3023, -0.9531, -0.4586, -0.03689, -0.8879, -0.6119, 0.345, 0.7118, -0.9293, 0.1308, -0.3453, -0.5271, -0.7034, 0.4769, -0.3808, 0.8649, -0.327, -0.9293, 0.1308, -0.3453, -0.6119, 0.345, 0.7118, -0.8881, -0.4587, 0.02824, -0.4738, -0.6048, 0.6401, -0.03629, -0.7353, 0.6767, -0.01217, -0.3023, -0.9531, -0.2579, -0.08106, -0.9628, -0.166, 0.1633, -0.9725, -0.4586, -0.03689, -0.8879, -0.44, 0.4189, -0.7943, -0.8881, -0.4587, 0.02824, 0.2985, -0.1091, -0.9482, 0.4501, -0.865, -0.2216, 0.6074, -0.7226, -0.33, 0.2985, -0.1091, -0.9482, -0.44, 0.4189, -0.7943, -0.166, 0.1633, -0.9725, 0.4501, -0.865, -0.2216, 0.2985, -0.1091, -0.9482, 0.1367, -0.4659, -0.8742, 0.2863, -0.8172, 0.5003, -0.03629, -0.7353, 0.6767, -0.4738, -0.6048, 0.6401, 0.1367, -0.4659, -0.8742, 0.6334, -0.4358, -0.6394, 0.4501, -0.865, -0.2216, 0.2863, -0.8172, 0.5003, 0.6074, -0.7226, -0.33, 0.243, -0.8449, 0.4765, 0.4501, -0.865, -0.2216, 0.243, -0.8449, 0.4765, 0.6074, -0.7226, -0.33, -0.02467, -0.32, 0.9471, -0.03629, -0.7353, 0.6767, 0.6509, -0.05957, 0.7568, 0.2863, -0.8172, 0.5003, 0.243, -0.8449, 0.4765, -0.03629, -0.7353, 0.6767, 0.243, -0.8449, 0.4765, 0.6954, -0.697, 0.1746, 0.6868, -0.4274, 0.5879, 0.6517, 0.3927, 0.6489, 0.5764, 0.2101, -0.7897, 0.5269, 0.7619, -0.3768, 0.6517, 0.3927, 0.6489, 0.5269, 0.7619, -0.3768, 0.6452, 0.7464, 0.1629, 0.6868, -0.4274, 0.5879, 0.6954, -0.697, 0.1746, 0.6334, -0.4358, -0.6394, 0.6868, -0.4274, 0.5879, 0.6517, 0.3927, 0.6489, 0.6509, -0.05957, 0.7568, 0.6868, -0.4274, 0.5879, 0.6334, -0.4358, -0.6394, 0.5764, 0.2101, -0.7897])] * 3)])
arm_armature = bpy.data.armatures.new('Armature')  # bones are not reproduced

# ---- objects
ob_12683_hand_v1_final = bpy.data.objects.new('12683_hand_v1_FINAL', me_12683_hand_v1_final)
ob_armature = bpy.data.objects.new('Armature', arm_armature)
ob_camera = bpy.data.objects.new('Camera', cam_camera)

# ---- transforms, parenting, visibility, modifiers, constraints
ob_12683_hand_v1_final.parent = ob_armature
ob_12683_hand_v1_final.matrix_parent_inverse = Matrix(((2.283, 5.069e-16, 5.069e-16, 2.417e-17), (5.069e-16, -9.979e-08, -2.283, -4.758e-09), (-5.069e-16, 2.283, -9.979e-08, 0.1088), (-0.0, -0.0, 0.0, 1.0)))
ob_12683_hand_v1_final.location = (-0.3545, 1.773, -0.06159)
ob_12683_hand_v1_final.rotation_euler = (1.571, 3.142, -4.712)
ob_12683_hand_v1_final.scale = (0.06385, 0.06385, 0.06385)
ob_12683_hand_v1_final.lineart.crease_threshold = 0.0
_vg = ob_12683_hand_v1_final.vertex_groups.new(name='palmBase.001')
for _i, _w in zip([3, 52, 53, 68, 79, 80, 82, 83, 84, 85, 91, 92, 93, 95, 96, 97, 98, 100], [0.1882, 0.8169, 0.01173, 0.1986, 0.7255, 0.8781, 0.7053, 0.08689, 0.8015, 0.4893, 0.7878, 0.1132, 0.6702, 0.2298, 0.4965, 0.05553, 0.3368, 0.7631]): _vg.add([_i], _w, 'REPLACE')
_vg = ob_12683_hand_v1_final.vertex_groups.new(name='thumb.001')
for _i, _w in zip([77, 78, 80, 82, 84, 91, 93, 94, 95, 96, 97, 98, 99], [0.01826, 0.05528, 0.02233, 0.2082, 0.02989, 0.06921, 0.2572, 0.02736, 0.5911, 0.415, 0.7575, 0.6241, 0.5046]): _vg.add([_i], _w, 'REPLACE')
_vg = ob_12683_hand_v1_final.vertex_groups.new(name='thumb.002')
for _i, _w in zip([0, 4, 62, 66, 75, 76, 77, 78, 88, 89, 90, 92, 93, 94, 95, 96, 97, 98, 99], [0.1321, 0.6697, 0.05284, 0.7875, 0.07002, 0.1668, 0.8401, 0.0924, 0.007659, 0.1195, 0.5796, 0.1854, 0.0471, 0.8003, 0.1514, 0.07634, 0.1203, 0.02521, 0.4705]): _vg.add([_i], _w, 'REPLACE')
_vg = ob_12683_hand_v1_final.vertex_groups.new(name='thumb.003')
for _i, _w in zip([0, 1, 2, 4, 5, 64, 65, 66, 67, 75, 76, 77, 89, 90, 92, 94], [0.8278, 0.9876, 1.006, 0.2003, 0.9983, 1.013, 0.9898, 0.083, 1.068, 0.921, 0.8326, 0.1103, 0.01236, 0.1456, 0.01004, 0.09557]): _vg.add([_i], _w, 'REPLACE')
_vg = ob_12683_hand_v1_final.vertex_groups.new(name='indexFinger.001')
for _i, _w in zip([0, 4, 39, 57, 59, 60, 61, 62, 66, 71, 78, 81, 83, 87, 88, 89, 90, 91, 92, 94, 97], [0.01335, 0.08934, 0.05564, 0.08629, 0.1841, 0.06811, 0.4447, 0.6986, 0.1077, 0.5202, 0.8062, 0.8485, 0.1006, 0.03176, 0.1754, 0.6316, 0.2344, 0.03099, 0.4734, 0.03931, 0.07733]): _vg.add([_i], _w, 'REPLACE')
_vg = ob_12683_hand_v1_final.vertex_groups.new(name='indexFinger.002')
for _i, _w in zip([39, 41, 42, 43, 45, 46, 48, 57, 59, 60, 61, 62, 69, 71, 78, 89], [0.06376, 0.178, 0.4636, 0.1556, 0.03675, 0.1273, 0.0543, 0.1, 0.7335, 0.6362, 0.2536, 0.1528, 0.8776, 0.1911, 0.01666, 0.01292]): _vg.add([_i], _w, 'REPLACE')
_vg = ob_12683_hand_v1_final.vertex_groups.new(name='indexFinger.003')
for _i, _w in zip([41, 42, 43, 45, 46, 48, 50, 57, 59, 60, 61, 69, 71], [0.7704, 0.4549, 0.6943, 0.05035, 0.01182, 0.08199, 0.1021, 0.01194, 0.01903, 0.1325, 0.06999, 0.08055, 0.1394]): _vg.add([_i], _w, 'REPLACE')
_vg = ob_12683_hand_v1_final.vertex_groups.new(name='Bone.007')
for _i, _w in zip([41, 42, 43, 44, 45, 46, 47, 48, 49, 50, 51, 86], [0.05153, 0.0351, 0.102, 1.041, 0.8939, 0.8362, 1.095, 0.8612, 1.009, 0.8757, 0.9897, 1.029]): _vg.add([_i], _w, 'REPLACE')
_vg = ob_12683_hand_v1_final.vertex_groups.new(name='Bone.008')
for _i, _w in zip([40, 57, 58, 60, 62, 71, 72, 81, 87, 88, 89], [0.007869, 0.5242, 0.01192, 0.0425, 0.01694, 0.06324, 0.1178, 0.003507, 0.08491, 0.2962, 0.06833]): _vg.add([_i], _w, 'REPLACE')
_vg = ob_12683_hand_v1_final.vertex_groups.new(name='Bone.009')
for _i, _w in zip([8, 30, 38, 39, 40, 57, 59, 60, 61, 62, 63, 71, 72, 73], [0.01671, 0.05827, 0.8067, 0.7642, 0.7298, 0.1881, 0.00162, 0.08016, 0.1793, 0.03482, 0.08623, 0.01002, 0.6401, 0.1939]): _vg.add([_i], _w, 'REPLACE')
_vg = ob_12683_hand_v1_final.vertex_groups.new(name='Bone.010')
_vg = ob_12683_hand_v1_final.vertex_groups.new(name='Bone.011')
for _i, _w in zip([27, 28, 29, 30, 31, 32, 33, 34, 35, 36, 37, 38, 60, 72], [0.9719, 0.9935, 0.9891, 0.9287, 1.007, 1.003, 1.001, 1.001, 0.9989, 1.003, 0.998, 0.037, 0.008873, 0.07197]): _vg.add([_i], _w, 'REPLACE')
_vg = ob_12683_hand_v1_final.vertex_groups.new(name='Bone.012')
for _i, _w in zip([3, 8, 11, 12, 38, 40, 53, 55, 56, 57, 58, 63, 68, 70, 71, 72, 73, 74, 79, 81, 82, 83, 84, 85, 87, 88, 89, 92, 100], [0.04386, 0.2147, 0.07233, 0.1155, 0.01084, 0.1195, 0.02697, 0.004324, 0.4704, 0.08102, 0.7804, 0.03364, 0.1163, 0.1216, 0.01815, 0.07674, 0.5383, 0.1239, 0.006179, 0.06579, 0.06391, 0.7421, 0.05695, 0.0311, 0.7465, 0.4028, 0.08757, 0.1274, 0.01482]): _vg.add([_i], _w, 'REPLACE')
_vg = ob_12683_hand_v1_final.vertex_groups.new(name='Bone.013')
for _i, _w in zip([8, 10, 11, 12, 15, 38, 39, 40, 55, 56, 63, 70, 72, 73], [0.6065, 0.0544, 0.02426, 0.1356, 0.17, 0.07902, 0.05857, 0.0798, 0.7177, 0.1595, 0.7454, 0.0503, 0.02012, 0.1646]): _vg.add([_i], _w, 'REPLACE')
_vg = ob_12683_hand_v1_final.vertex_groups.new(name='Bone.014')
for _i, _w in zip([6, 8, 9, 10, 11, 13, 15, 17, 55, 63, 73], [0.005237, 0.04434, 0.0996, 0.06549, 0.5857, 0.2598, 0.5702, 0.05439, 0.04205, 0.1523, 0.06919]): _vg.add([_i], _w, 'REPLACE')
_vg = ob_12683_hand_v1_final.vertex_groups.new(name='Bone.015')
for _i, _w in zip([6, 7, 9, 10, 11, 13, 14, 15, 16, 17, 55], [0.9918, 0.9887, 0.8563, 0.8458, 0.2719, 0.8585, 1.017, 0.225, 1.012, 0.9543, 0.04321]): _vg.add([_i], _w, 'REPLACE')
_vg = ob_12683_hand_v1_final.vertex_groups.new(name='Bone.016')
for _i, _w in zip([3, 12, 20, 52, 53, 56, 58, 68, 74, 79, 80, 83, 84, 85, 87, 91, 100], [0.7529, 0.009294, 0.02928, 0.1368, 0.8354, 0.1269, 0.1314, 0.6584, 0.8239, 0.2227, 0.06173, 0.0162, 0.09202, 0.4272, 0.01882, 0.06935, 0.1841]): _vg.add([_i], _w, 'REPLACE')
_vg = ob_12683_hand_v1_final.vertex_groups.new(name='Bone.017')
for _i, _w in zip([8, 10, 12, 19, 20, 21, 53, 54, 55, 56, 70, 74, 87], [0.0449, 0.0008423, 0.6332, 0.05531, 0.8375, 0.1729, 0.1146, 0.1238, 0.1311, 0.1779, 0.672, 0.0243, 0.01711]): _vg.add([_i], _w, 'REPLACE')
_vg = ob_12683_hand_v1_final.vertex_groups.new(name='Bone.018')
for _i, _w in zip([12, 19, 20, 21, 22, 25, 26, 54, 56, 70], [0.06912, 0.8361, 0.1363, 0.6303, 0.09507, 0.06739, 0.124, 0.8014, 0.05744, 0.1458]): _vg.add([_i], _w, 'REPLACE')
_vg = ob_12683_hand_v1_final.vertex_groups.new(name='Bone.019')
for _i, _w in zip([18, 19, 21, 22, 23, 24, 25, 26, 54], [1.004, 0.07162, 0.1569, 0.944, 1.005, 0.9973, 0.9368, 0.8653, 0.06926]): _vg.add([_i], _w, 'REPLACE')
_vg = ob_12683_hand_v1_final.vertex_groups.new(name='palmBase.0')
for _i, _w in zip([3, 52, 53, 68, 79, 80, 82, 83, 84, 85, 91, 92, 93, 95, 96, 97, 98, 100], [0.183, 0.8158, 0.005067, 0.1942, 0.7239, 0.8776, 0.7051, 0.08726, 0.8004, 0.4867, 0.7874, 0.1138, 0.6701, 0.2297, 0.4965, 0.05548, 0.3367, 0.7615]): _vg.add([_i], _w, 'REPLACE')
_vg = ob_12683_hand_v1_final.vertex_groups.new(name='thumb.0')
for _i, _w in zip([78, 80, 82, 84, 91, 93, 94, 95, 96, 97, 98, 99], [0.05781, 0.02229, 0.2082, 0.02983, 0.06919, 0.2572, 0.02643, 0.5911, 0.4148, 0.7569, 0.6239, 0.5045]): _vg.add([_i], _w, 'REPLACE')
_vg = ob_12683_hand_v1_final.vertex_groups.new(name='thumb.1')
for _i, _w in zip([0, 4, 62, 66, 75, 76, 77, 78, 89, 90, 92, 93, 94, 95, 96, 97, 98, 99], [0.07059, 0.236, 0.03077, 0.4477, 0.03462, 0.1057, 0.4605, 0.06519, 0.07797, 0.4536, 0.1476, 0.04276, 0.7405, 0.1477, 0.0717, 0.0962, 0.01598, 0.4681]): _vg.add([_i], _w, 'REPLACE')
_vg = ob_12683_hand_v1_final.vertex_groups.new(name='thumb.2')
for _i, _w in zip([0, 4, 5, 66, 75, 76, 77, 78, 89, 90, 92, 94], [0.07212, 0.4443, 0.01196, 0.4272, 0.1076, 0.8358, 0.5063, 0.02589, 0.04599, 0.1553, 0.05398, 0.1425]): _vg.add([_i], _w, 'REPLACE')
_vg = ob_12683_hand_v1_final.vertex_groups.new(name='thumb.3')
for _i, _w in zip([0, 1, 2, 4, 5, 64, 65, 66, 67, 75, 76, 89, 90], [0.8167, 0.9833, 1.003, 0.1865, 0.9711, 1.034, 0.9853, 0.0269, 1.048, 0.8441, 0.06075, 0.006374, 0.1306]): _vg.add([_i], _w, 'REPLACE')
_vg = ob_12683_hand_v1_final.vertex_groups.new(name='indexFinger.0')
for _i, _w in zip([0, 4, 39, 57, 59, 60, 61, 62, 66, 71, 78, 81, 83, 87, 88, 89, 90, 91, 92, 94, 97], [0.01283, 0.09021, 0.001104, 0.07221, 0.1448, 0.01351, 0.08389, 0.6659, 0.07286, 0.4338, 0.7873, 0.8233, 0.09787, 0.03654, 0.1718, 0.6199, 0.2179, 0.03048, 0.4706, 0.03801, 0.0751]): _vg.add([_i], _w, 'REPLACE')
_vg = ob_12683_hand_v1_final.vertex_groups.new(name='indexFinger.1')
for _i, _w in zip([39, 41, 42, 43, 45, 46, 48, 57, 59, 60, 61, 62, 69, 71, 72, 78, 81, 89], [0.09916, 0.1776, 0.4866, 0.1734, 0.04474, 0.1252, 0.0564, 0.1268, 0.7712, 0.7185, 0.6454, 0.1828, 0.8571, 0.3412, 0.009065, 0.03542, 0.05842, 0.02684]): _vg.add([_i], _w, 'REPLACE')
_vg = ob_12683_hand_v1_final.vertex_groups.new(name='indexFinger.2')
for _i, _w in zip([41, 42, 43, 45, 46, 48, 50, 57, 59, 60, 61, 69, 71], [0.7722, 0.45, 0.6934, 0.0494, 0.016, 0.08161, 0.102, 0.0001126, 0.02357, 0.1121, 0.06153, 0.09627, 0.1085]): _vg.add([_i], _w, 'REPLACE')
_vg = ob_12683_hand_v1_final.vertex_groups.new(name='indexFinger.3')
for _i, _w in zip([41, 42, 43, 44, 45, 46, 47, 48, 49, 50, 51, 86], [0.05201, 0.03498, 0.1024, 1.041, 0.894, 0.8367, 1.095, 0.8612, 1.009, 0.8757, 0.9898, 1.029]): _vg.add([_i], _w, 'REPLACE')
_vg = ob_12683_hand_v1_final.vertex_groups.new(name='middleFinger.0')
for _i, _w in zip([40, 57, 58, 60, 62, 71, 72, 87, 88, 89, 92], [0.008895, 0.5219, 0.01016, 0.02791, 0.01795, 0.04881, 0.1177, 0.09073, 0.2995, 0.06975, 0.001418]): _vg.add([_i], _w, 'REPLACE')
_vg = ob_12683_hand_v1_final.vertex_groups.new(name='middleFinger.1')
for _i, _w in zip([8, 11, 15, 30, 38, 39, 40, 57, 60, 61, 62, 63, 72, 73], [0.02084, 0.001689, 0.009865, 0.05845, 0.8111, 0.765, 0.7374, 0.1873, 0.06818, 0.1633, 0.0335, 0.121, 0.6444, 0.22]): _vg.add([_i], _w, 'REPLACE')
_vg = ob_12683_hand_v1_final.vertex_groups.new(name='middleFinger.2')
_vg = ob_12683_hand_v1_final.vertex_groups.new(name='middleFinger.3')
for _i, _w in zip([27, 28, 29, 30, 31, 32, 33, 34, 35, 36, 37, 38, 60, 72], [0.9718, 0.9935, 0.9891, 0.9287, 1.007, 1.003, 1.001, 1.001, 0.9989, 1.003, 0.998, 0.03727, 0.0007568, 0.07207]): _vg.add([_i], _w, 'REPLACE')
_vg = ob_12683_hand_v1_final.vertex_groups.new(name='ringFinger.0')
for _i, _w in zip([3, 8, 11, 12, 19, 21, 38, 40, 53, 55, 56, 57, 58, 63, 68, 70, 71, 72, 73, 74, 79, 81, 82, 83, 84, 85, 87, 88, 89, 92, 100], [0.0395, 0.2504, 0.07285, 0.7005, 0.06452, 0.03249, 0.01068, 0.1111, 0.02767, 0.1189, 0.6844, 0.07825, 0.7835, 0.06429, 0.113, 0.1943, 0.003317, 0.0693, 0.4951, 0.1289, 0.004531, 0.06363, 0.06379, 0.7414, 0.05629, 0.0308, 0.7435, 0.4013, 0.08802, 0.1276, 0.01369]): _vg.add([_i], _w, 'REPLACE')
_vg = ob_12683_hand_v1_final.vertex_groups.new(name='ringFinger.1')
for _i, _w in zip([8, 10, 11, 12, 15, 38, 39, 40, 55, 56, 63, 70, 72, 73], [0.6245, 0.05249, 0.04255, 0.1287, 0.1971, 0.07304, 0.05307, 0.07874, 0.7515, 0.1366, 0.6754, 0.04834, 0.02323, 0.1781]): _vg.add([_i], _w, 'REPLACE')
_vg = ob_12683_hand_v1_final.vertex_groups.new(name='ringFinger.2')
for _i, _w in zip([8, 9, 10, 11, 13, 15, 17, 40, 55, 63, 73], [0.0361, 0.08619, 0.04372, 0.5546, 0.2159, 0.4578, 0.0448, 0.002618, 0.01846, 0.16, 0.07649]): _vg.add([_i], _w, 'REPLACE')
_vg = ob_12683_hand_v1_final.vertex_groups.new(name='ringFinger.3')
for _i, _w in zip([6, 7, 9, 10, 11, 13, 14, 15, 16, 17, 55], [0.9947, 0.9907, 0.8702, 0.8682, 0.2921, 0.8816, 1.021, 0.2856, 1.013, 0.9571, 0.03759]): _vg.add([_i], _w, 'REPLACE')
_vg = ob_12683_hand_v1_final.vertex_groups.new(name='pinky.0')
for _i, _w in zip([3, 12, 20, 21, 52, 53, 56, 58, 68, 70, 74, 79, 80, 82, 83, 84, 85, 87, 88, 91, 100], [0.7669, 0.05395, 0.1031, 0.06939, 0.1387, 0.8645, 0.1153, 0.1319, 0.6732, 0.2872, 0.8483, 0.2269, 0.06279, 0.0001651, 0.01686, 0.09335, 0.4367, 0.08688, 0.04415, 0.07087, 0.1859]): _vg.add([_i], _w, 'REPLACE')
_vg = ob_12683_hand_v1_final.vertex_groups.new(name='pinky.1')
for _i, _w in zip([12, 20, 21, 53, 54, 70], [0.03055, 0.7825, 0.1496, 0.09483, 0.06361, 0.3513]): _vg.add([_i], _w, 'REPLACE')
_vg = ob_12683_hand_v1_final.vertex_groups.new(name='pinky.2')
for _i, _w in zip([12, 19, 20, 21, 22, 25, 26, 54, 56, 70], [0.0613, 0.8495, 0.1017, 0.5185, 0.08966, 0.06175, 0.1134, 0.8831, 0.04341, 0.1208]): _vg.add([_i], _w, 'REPLACE')
_vg = ob_12683_hand_v1_final.vertex_groups.new(name='pinky.3')
for _i, _w in zip([18, 19, 21, 22, 23, 24, 25, 26, 54], [1.004, 0.06658, 0.2025, 0.9455, 1.007, 0.9973, 0.9407, 0.8804, 0.03108]): _vg.add([_i], _w, 'REPLACE')
_m = ob_12683_hand_v1_final.modifiers.new('Armature', 'ARMATURE')
_m.object = ob_armature
ob_armature.location = (0.0, -0.04767, 0.0)
ob_armature.rotation_euler = (-1.571, -2.22e-16, 2.22e-16)
ob_armature.scale = (0.438, 0.438, 0.438)
ob_armature.show_in_front = True
ob_armature.lineart.crease_threshold = 0.0
ob_camera.location = (7.481, -6.508, 5.344)
ob_camera.rotation_euler = (1.109, 0.0, 0.8149)
ob_camera.lock_rotations_4d = False
ob_camera.empty_display_type = 'ARROWS'
ob_camera.color = (0.0, 0.0, 0.0, 0.0)
ob_camera.display_type = 'WIRE'
ob_camera.lineart.crease_threshold = 0.0

# ---- collection membership
scene.collection.objects.link(ob_12683_hand_v1_final)
scene.collection.objects.link(ob_armature)
col_collection_1.objects.link(ob_camera)

# ---- scene / render settings (as saved in the file)
scene.camera = ob_camera
scene.frame_start = 1; scene.frame_end = 250; scene.frame_set(1)
scene.render.engine = 'BLENDER_EEVEE_NEXT'
scene.render.resolution_percentage = 50
scene.render.dither_intensity = 0.0
scene.cycles.use_denoising = False
scene.cycles.samples = 128
scene.cycles.sampling_pattern = 'TABULATED_SOBOL'
scene.cycles.use_adaptive_sampling = False
scene.cycles.use_light_tree = False
scene.view_settings.view_transform = 'Standard'
bpy.context.view_layer.update()

# ---- added for rendering (the .blend has no usable light): sun
light_auto_sun = bpy.data.lights.new('AutoSun', 'SUN')
light_auto_sun.energy = 3.0
light_auto_sun.angle = 0.0523599
ob_auto_sun = bpy.data.objects.new('AutoSun', light_auto_sun)
scene.collection.objects.link(ob_auto_sun)
ob_auto_sun.rotation_euler = (0.872665, 0.174533, 0.523599)
bpy.context.view_layer.update()
